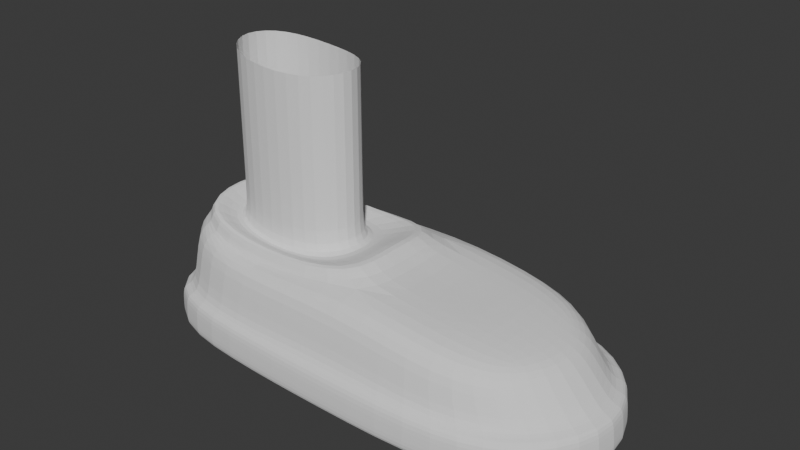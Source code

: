 # Source: foot.blend  (saved by Blender 4.2.66; exported with 4.5.12 LTS)
import bpy
from mathutils import Matrix  # noqa: F401  (used for matrix-valued properties, if any)

bpy.ops.wm.read_factory_settings(use_empty=True)
scene = bpy.context.scene
scene.name = 'Scene'

# ---- collections
col_collection = bpy.data.collections.new('Collection'); scene.collection.children.link(col_collection)

# ---- world
world_world = bpy.data.worlds.new('World'); scene.world = world_world
world_world.use_nodes = True; world_world.node_tree.nodes.clear()
_N = world_world.node_tree.nodes; _L = world_world.node_tree.links
n0 = _N.new('ShaderNodeOutputWorld'); n0.name = 'World Output'; n0.location = (300, 300)
n1 = _N.new('ShaderNodeBackground'); n1.name = 'Background'; n1.location = (10, 300)
n1.inputs[0].default_value = (0.05088, 0.05088, 0.05088, 1.0)
_L.new(n1.outputs[0], n0.inputs[0])
n0.is_active_output = True
world_world.color = (0.05088, 0.05088, 0.05088)
world_world.sun_shadow_jitter_overblur = 0.0

# ---- meshes
me_cube = bpy.data.meshes.new('Cube')
me_cube.from_pydata([(0.6516, -0.3987, 0.191), (0.8265, -0.5925, -1.0), (-0.8494, -0.5705, 0.5232), (-0.9329, -0.7125, -1.0), (0.01961, -0.553, 0.5342), (0.0, -0.8418, -1.0), (-0.4718, -0.5708, 0.1253), (-0.5046, -0.8442, -1.03), (0.5, -0.8418, -1.0), (0.4888, -0.5901, 0.3168), (-1.0, 0.0, -1.0), (0.776, 0.0, 0.1354), (-0.9219, 0.0, 0.5915), (1.0, 0.0, -1.0), (0.0, 0.0, -1.0), (-0.008593, 0.0, 0.4051), (-0.5046, 0.0, -1.03), (-0.8494, -0.5705, 0.8029), (0.4606, 0.0, 0.3807), (0.5, 0.0, -1.0), (-0.9065, -0.6358, 0.3778), (0.7236, -0.5698, 0.03534), (0.0004197, -0.78, 0.3778), (-0.5105, -0.78, 0.3778), (0.4719, -0.7993, 0.1246), (0.8388, 0.0, 0.0166), (-1.009, 0.0, 0.4232), (0.8141, -0.5571, -0.5), (-0.008593, -0.8115, -0.3699), (-0.5, -0.8293, -0.5), (0.5, -0.8293, -0.5), (0.9766, 0.0, -0.5), (-1.0, 0.0, -0.5), (-0.921, -0.6882, -0.5), (-1.046, 0.0, -1.026), (-0.9738, -0.8045, -1.026), (0.8604, -0.661, -0.474), (0.8604, -0.6734, -1.026), (0.5519, -0.9457, -1.026), (1.046, 0.0, -1.026), (-0.5001, -0.9394, -0.9846), (0.0, -0.9457, -1.026), (0.0, -0.9322, -0.474), (-0.5001, -0.9273, -0.4327), (0.5519, -0.9335, -0.474), (1.022, 0.0, -0.474), (-1.046, 0.0, -0.474), (-0.9689, -0.7921, -0.474), (0.8604, -0.6675, -0.7631), (0.0, -0.9393, -0.7631), (-0.5001, -0.9337, -0.7218), (0.5519, -0.9399, -0.7631), (1.035, 0.0, -0.7631), (-1.046, 0.0, -0.7631), (-0.9715, -0.7986, -0.7631), (0.01961, -0.553, 0.7001), (-0.4718, -0.5708, 0.57), (-0.9219, 0.0, 0.8712), (-0.008593, 0.0, 0.8498), (-0.7224, -0.2997, 0.3751), (-0.2929, -0.2999, 0.2719), (-0.5173, -0.3773, 0.2815), (-0.8083, 0.0, 0.4218), (-0.2032, 0.0, 0.307), (-0.7224, -0.2997, 0.8199), (-0.2929, -0.2999, 0.7167), (-0.5173, -0.3773, 0.7263), (-0.8083, 0.0, 0.8666), (-0.2032, 0.0, 0.7518), (-0.7224, -0.2997, 2.997), (-0.2929, -0.2999, 2.893), (-0.5173, -0.3773, 2.903), (-0.8083, 0.0, 3.043), (-0.2032, 0.0, 2.929)], [], [(4, 15, 58, 55), (23, 6, 2, 20), (19, 13, 1, 8), (25, 11, 0, 21), (16, 14, 5, 7), (24, 9, 4, 22), (18, 15, 4, 9), (10, 16, 7, 3), (22, 4, 6, 23), (2, 6, 56, 17), (11, 18, 9, 0), (21, 0, 9, 24), (14, 19, 8, 5), (20, 2, 12, 26), (33, 20, 26, 32), (27, 21, 24, 30), (28, 22, 23, 29), (30, 24, 22, 28), (31, 25, 21, 27), (29, 23, 20, 33), (30, 28, 42, 44), (8, 1, 37, 38), (10, 3, 35, 34), (3, 7, 40, 35), (33, 32, 46, 47), (7, 5, 41, 40), (50, 43, 47, 54), (52, 45, 36, 48), (51, 44, 42, 49), (49, 42, 43, 50), (48, 36, 44, 51), (54, 47, 46, 53), (1, 13, 39, 37), (28, 29, 43, 42), (29, 33, 47, 43), (27, 30, 44, 36), (31, 27, 36, 45), (5, 8, 38, 41), (35, 54, 53, 34), (37, 48, 51, 38), (41, 49, 50, 40), (38, 51, 49, 41), (39, 52, 48, 37), (40, 50, 54, 35), (6, 4, 55, 56), (12, 2, 17, 57), (17, 56, 61, 59), (57, 17, 59, 62), (55, 58, 63, 60), (56, 55, 60, 61), (62, 59, 64, 67), (60, 63, 68, 65), (59, 61, 66, 64), (61, 60, 65, 66), (66, 65, 70, 71), (67, 64, 69, 72), (65, 68, 73, 70), (64, 66, 71, 69)])
_uv = me_cube.uv_layers.new(name='UVMap')
_uv.uv.foreach_set('vector', [0.75, 0.75, 0.75, 0.625, 0.75, 0.625, 0.75, 0.75, 0.5, 0.9375, 0.625, 0.9375, 0.625, 1.0, 0.5, 1.0, 0.3125, 0.625, 0.375, 0.625, 0.375, 0.75, 0.3125, 0.75, 0.5, 0.625, 0.625, 0.625, 0.625, 0.75, 0.5, 0.75, 0.1875, 0.625, 0.25, 0.625, 0.25, 0.75, 0.1875, 0.75, 0.5, 0.8125, 0.625, 0.8125, 0.625, 0.875, 0.5, 0.875, 0.6875, 0.625, 0.75, 0.625, 0.75, 0.75, 0.6875, 0.75, 0.125, 0.625, 0.1875, 0.625, 0.1875, 0.75, 0.125, 0.75, 0.5, 0.875, 0.625, 0.875, 0.625, 0.9375, 0.5, 0.9375, 0.625, 1.0, 0.625, 0.9375, 0.625, 0.9375, 0.625, 1.0, 0.625, 0.625, 0.6875, 0.625, 0.6875, 0.75, 0.625, 0.75, 0.5, 0.75, 0.625, 0.75, 0.625, 0.8125, 0.5, 0.8125, 0.25, 0.625, 0.3125, 0.625, 0.3125, 0.75, 0.25, 0.75, 0.5, 0.0, 0.625, 0.0, 0.625, 0.125, 0.5, 0.125, 0.4375, 0.0, 0.5, 0.0, 0.5, 0.125, 0.4375, 0.125, 0.4375, 0.75, 0.5, 0.75, 0.5, 0.8125, 0.4375, 0.8125, 0.4375, 0.875, 0.5, 0.875, 0.5, 0.9375, 0.4375, 0.9375, 0.4375, 0.8125, 0.5, 0.8125, 0.5, 0.875, 0.4375, 0.875, 0.4375, 0.625, 0.5, 0.625, 0.5, 0.75, 0.4375, 0.75, 0.4375, 0.9375, 0.5, 0.9375, 0.5, 1.0, 0.4375, 1.0, 0.4375, 0.8125, 0.4375, 0.875, 0.4375, 0.875, 0.4375, 0.8125, 0.3125, 0.75, 0.375, 0.75, 0.375, 0.75, 0.3125, 0.75, 0.125, 0.625, 0.125, 0.75, 0.125, 0.75, 0.125, 0.625, 0.125, 0.75, 0.1875, 0.75, 0.1875, 0.75, 0.125, 0.75, 0.4375, 0.0, 0.4375, 0.125, 0.4375, 0.125, 0.4375, 0.0, 0.1875, 0.75, 0.25, 0.75, 0.25, 0.75, 0.1875, 0.75, 0.4048, 0.9375, 0.4375, 0.9375, 0.4375, 1.0, 0.4048, 1.0, 0.4048, 0.625, 0.4375, 0.625, 0.4375, 0.75, 0.4048, 0.75, 0.4048, 0.8125, 0.4375, 0.8125, 0.4375, 0.875, 0.4048, 0.875, 0.4048, 0.875, 0.4375, 0.875, 0.4375, 0.9375, 0.4048, 0.9375, 0.4048, 0.75, 0.4375, 0.75, 0.4375, 0.8125, 0.4048, 0.8125, 0.4048, 0.0, 0.4375, 0.0, 0.4375, 0.125, 0.4048, 0.125, 0.375, 0.75, 0.375, 0.625, 0.375, 0.625, 0.375, 0.75, 0.4375, 0.875, 0.4375, 0.9375, 0.4375, 0.9375, 0.4375, 0.875, 0.4375, 0.9375, 0.4375, 1.0, 0.4375, 1.0, 0.4375, 0.9375, 0.4375, 0.75, 0.4375, 0.8125, 0.4375, 0.8125, 0.4375, 0.75, 0.4375, 0.625, 0.4375, 0.75, 0.4375, 0.75, 0.4375, 0.625, 0.25, 0.75, 0.3125, 0.75, 0.3125, 0.75, 0.25, 0.75, 0.375, 0.0, 0.4048, 0.0, 0.4048, 0.125, 0.375, 0.125, 0.375, 0.75, 0.4048, 0.75, 0.4048, 0.8125, 0.375, 0.8125, 0.375, 0.875, 0.4048, 0.875, 0.4048, 0.9375, 0.375, 0.9375, 0.375, 0.8125, 0.4048, 0.8125, 0.4048, 0.875, 0.375, 0.875, 0.375, 0.625, 0.4048, 0.625, 0.4048, 0.75, 0.375, 0.75, 0.375, 0.9375, 0.4048, 0.9375, 0.4048, 1.0, 0.375, 1.0, 0.625, 0.9375, 0.625, 0.875, 0.625, 0.875, 0.625, 0.9375, 0.625, 0.125, 0.625, 0.0, 0.625, 0.0, 0.625, 0.125, 0.625, 1.0, 0.625, 0.9375, 0.625, 0.9375, 0.625, 1.0, 0.625, 0.125, 0.625, 0.0, 0.625, 0.0, 0.625, 0.125, 0.75, 0.75, 0.75, 0.625, 0.75, 0.625, 0.75, 0.75, 0.625, 0.9375, 0.625, 0.875, 0.625, 0.875, 0.625, 0.9375, 0.625, 0.125, 0.625, 0.0, 0.625, 0.0, 0.625, 0.125, 0.75, 0.75, 0.75, 0.625, 0.75, 0.625, 0.75, 0.75, 0.625, 1.0, 0.625, 0.9375, 0.625, 0.9375, 0.625, 1.0, 0.625, 0.9375, 0.625, 0.875, 0.625, 0.875, 0.625, 0.9375, 0.625, 0.9375, 0.625, 0.875, 0.625, 0.875, 0.625, 0.9375, 0.625, 0.125, 0.625, 0.0, 0.625, 0.0, 0.625, 0.125, 0.75, 0.75, 0.75, 0.625, 0.75, 0.625, 0.75, 0.75, 0.625, 1.0, 0.625, 0.9375, 0.625, 0.9375, 0.625, 1.0])
me_cube.materials.append(None)
me_cube.use_mirror_vertex_groups = False
me_cube.update()

# ---- objects
ob_cube = bpy.data.objects.new('Cube', me_cube)

# ---- transforms, parenting, visibility, modifiers, constraints
ob_cube.location = (0.0, 0.0, 0.7976)
ob_cube.scale = (2.531, 1.283, 0.7462)
ob_cube.lock_rotations_4d = False
ob_cube.empty_display_type = 'ARROWS'
ob_cube.lineart.crease_threshold = 0.0
_m = ob_cube.modifiers.new('Mirror', 'MIRROR')
_m.use_axis = (False, True, False)
_m.use_clip = True
_m = ob_cube.modifiers.new('Subdivision.001', 'SUBSURF')
_m.levels = 2

# ---- collection membership
col_collection.objects.link(ob_cube)

# ---- scene / render settings (as saved in the file)
scene.frame_start = 1; scene.frame_end = 250; scene.frame_set(1)
scene.render.engine = 'BLENDER_EEVEE_NEXT'
bpy.context.view_layer.update()

# ---- added for rendering (the .blend has no active camera and no usable light): camera, sun
cam_auto = bpy.data.cameras.new('AutoCamera')
cam_auto.lens = 50.0
cam_auto.sensor_width = 36.0
cam_auto.clip_end = 1000.0
ob_auto_camera = bpy.data.objects.new('AutoCamera', cam_auto)
scene.collection.objects.link(ob_auto_camera)
ob_auto_camera.location = (6.0797, -7.29564, 6.41233)
ob_auto_camera.rotation_euler = (1.09748, -7.21219e-08, 0.694738)
scene.camera = ob_auto_camera
light_auto_sun = bpy.data.lights.new('AutoSun', 'SUN')
light_auto_sun.energy = 3.0
light_auto_sun.angle = 0.0523599
ob_auto_sun = bpy.data.objects.new('AutoSun', light_auto_sun)
scene.collection.objects.link(ob_auto_sun)
ob_auto_sun.rotation_euler = (0.872665, 0.174533, 0.523599)
bpy.context.view_layer.update()
